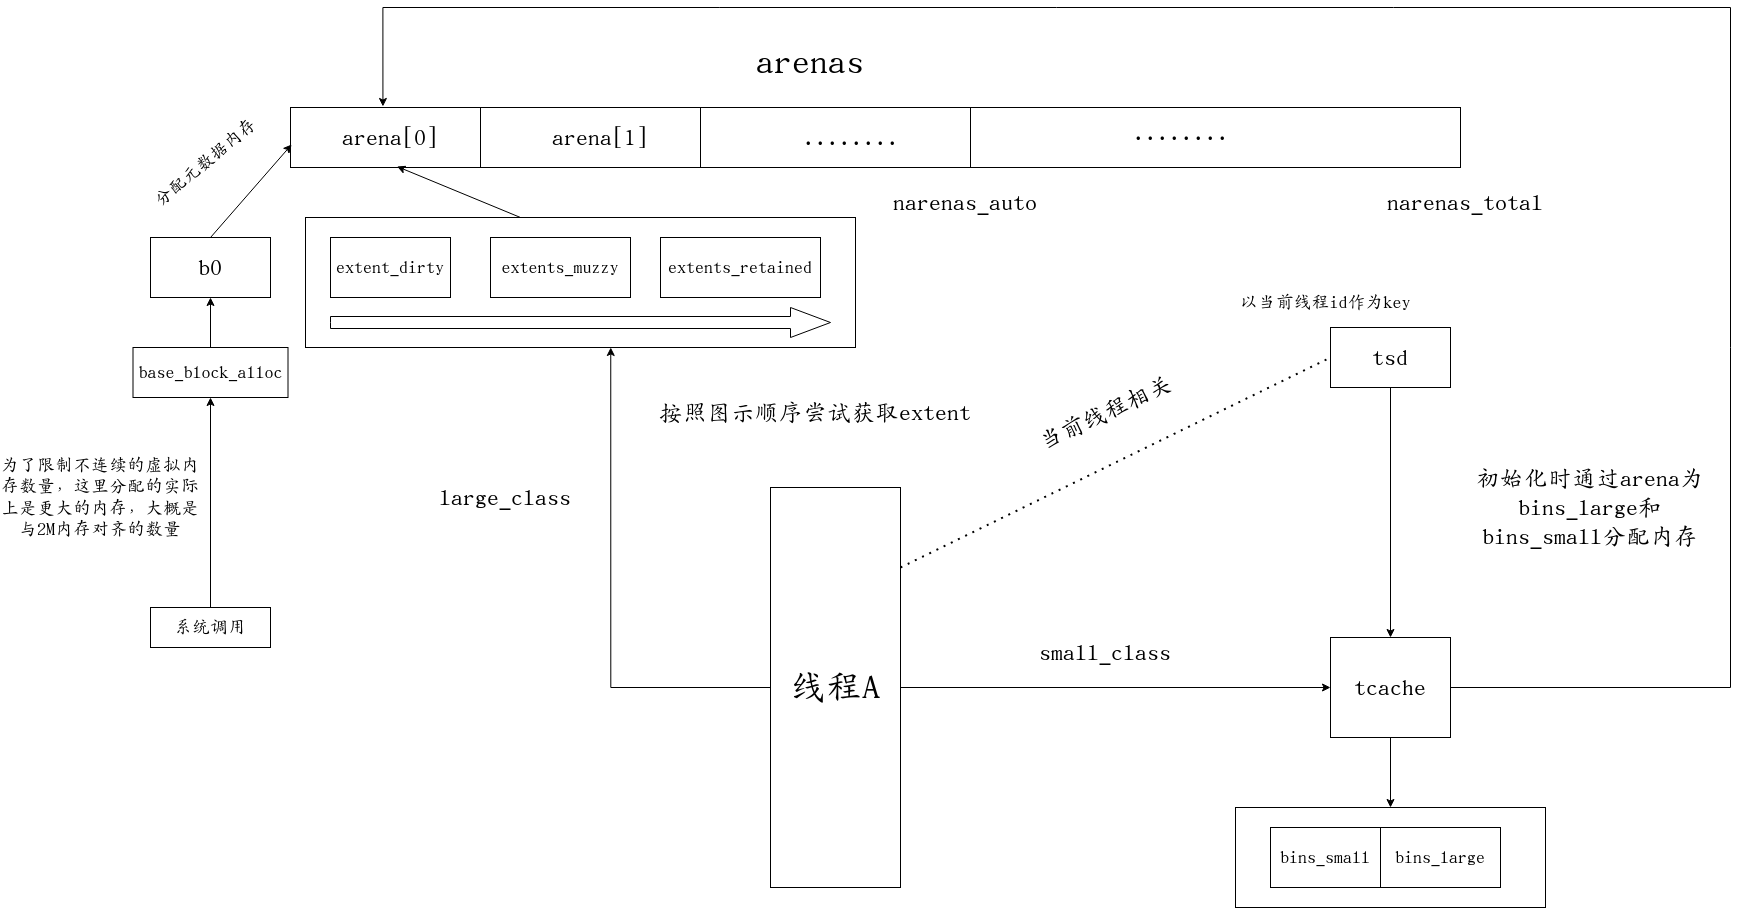

The diagram above was exported from draw.io. Its source (the exported page's mxGraphModel, read from the mxfile embedded in the PNG):
<mxGraphModel dx="2074" dy="1099" grid="1" gridSize="10" guides="1" tooltips="1" connect="1" arrows="1" fold="1" page="1" pageScale="1" pageWidth="3300" pageHeight="4681" math="0" shadow="0">
  <root>
    <mxCell id="0" />
    <mxCell id="1" parent="0" />
    <mxCell id="-g_yBttowMqeQ6f0K7YQ-69" value="" style="rounded=0;whiteSpace=wrap;html=1;" vertex="1" parent="1">
      <mxGeometry x="1255" y="850" width="310" height="100" as="geometry" />
    </mxCell>
    <mxCell id="-g_yBttowMqeQ6f0K7YQ-55" style="edgeStyle=orthogonalEdgeStyle;rounded=0;orthogonalLoop=1;jettySize=auto;html=1;entryX=0.555;entryY=1;entryDx=0;entryDy=0;entryPerimeter=0;exitX=0;exitY=0.5;exitDx=0;exitDy=0;" edge="1" parent="1" source="-g_yBttowMqeQ6f0K7YQ-1" target="-g_yBttowMqeQ6f0K7YQ-51">
      <mxGeometry relative="1" as="geometry" />
    </mxCell>
    <mxCell id="-g_yBttowMqeQ6f0K7YQ-59" style="edgeStyle=orthogonalEdgeStyle;rounded=0;orthogonalLoop=1;jettySize=auto;html=1;entryX=0;entryY=0.5;entryDx=0;entryDy=0;" edge="1" parent="1" source="-g_yBttowMqeQ6f0K7YQ-1" target="-g_yBttowMqeQ6f0K7YQ-38">
      <mxGeometry relative="1" as="geometry" />
    </mxCell>
    <mxCell id="-g_yBttowMqeQ6f0K7YQ-1" value="&lt;font style=&quot;font-size: 36px;&quot;&gt;线程A&lt;/font&gt;" style="rounded=0;whiteSpace=wrap;html=1;" vertex="1" parent="1">
      <mxGeometry x="790" y="530" width="130" height="400" as="geometry" />
    </mxCell>
    <mxCell id="-g_yBttowMqeQ6f0K7YQ-4" value="" style="rounded=0;whiteSpace=wrap;html=1;" vertex="1" parent="1">
      <mxGeometry x="310" y="150" width="1170" height="60" as="geometry" />
    </mxCell>
    <mxCell id="-g_yBttowMqeQ6f0K7YQ-6" value="" style="endArrow=none;html=1;rounded=0;" edge="1" parent="1">
      <mxGeometry width="50" height="50" relative="1" as="geometry">
        <mxPoint x="500" y="210" as="sourcePoint" />
        <mxPoint x="500" y="150" as="targetPoint" />
      </mxGeometry>
    </mxCell>
    <mxCell id="-g_yBttowMqeQ6f0K7YQ-7" value="&lt;font style=&quot;font-size: 24px;&quot;&gt;arena[0]&lt;/font&gt;" style="text;strokeColor=none;align=center;fillColor=none;html=1;verticalAlign=middle;whiteSpace=wrap;rounded=0;" vertex="1" parent="1">
      <mxGeometry x="340" y="165" width="140" height="30" as="geometry" />
    </mxCell>
    <mxCell id="-g_yBttowMqeQ6f0K7YQ-8" value="&lt;font style=&quot;font-size: 36px;&quot;&gt;arenas&lt;/font&gt;" style="text;strokeColor=none;align=center;fillColor=none;html=1;verticalAlign=middle;whiteSpace=wrap;rounded=0;" vertex="1" parent="1">
      <mxGeometry x="320" y="70" width="1020" height="70" as="geometry" />
    </mxCell>
    <mxCell id="-g_yBttowMqeQ6f0K7YQ-10" value="&lt;font style=&quot;font-size: 24px;&quot;&gt;arena[1]&lt;/font&gt;" style="text;strokeColor=none;align=center;fillColor=none;html=1;verticalAlign=middle;whiteSpace=wrap;rounded=0;" vertex="1" parent="1">
      <mxGeometry x="550" y="165" width="140" height="30" as="geometry" />
    </mxCell>
    <mxCell id="-g_yBttowMqeQ6f0K7YQ-12" value="" style="endArrow=none;html=1;rounded=0;" edge="1" parent="1">
      <mxGeometry width="50" height="50" relative="1" as="geometry">
        <mxPoint x="720" y="210" as="sourcePoint" />
        <mxPoint x="720" y="150" as="targetPoint" />
      </mxGeometry>
    </mxCell>
    <mxCell id="-g_yBttowMqeQ6f0K7YQ-13" value="&lt;font style=&quot;font-size: 24px;&quot;&gt;........&lt;/font&gt;" style="text;strokeColor=none;align=center;fillColor=none;html=1;verticalAlign=middle;whiteSpace=wrap;rounded=0;" vertex="1" parent="1">
      <mxGeometry x="800" y="165" width="140" height="30" as="geometry" />
    </mxCell>
    <mxCell id="-g_yBttowMqeQ6f0K7YQ-14" value="" style="endArrow=none;html=1;rounded=0;" edge="1" parent="1">
      <mxGeometry width="50" height="50" relative="1" as="geometry">
        <mxPoint x="990" y="210" as="sourcePoint" />
        <mxPoint x="990" y="150" as="targetPoint" />
      </mxGeometry>
    </mxCell>
    <mxCell id="-g_yBttowMqeQ6f0K7YQ-15" value="&lt;div&gt;&lt;font style=&quot;font-size: 24px;&quot;&gt;narenas_auto&lt;/font&gt;&lt;/div&gt;" style="text;strokeColor=none;align=center;fillColor=none;html=1;verticalAlign=middle;whiteSpace=wrap;rounded=0;" vertex="1" parent="1">
      <mxGeometry x="880" y="210" width="210" height="70" as="geometry" />
    </mxCell>
    <mxCell id="-g_yBttowMqeQ6f0K7YQ-16" value="&lt;div&gt;&lt;font style=&quot;font-size: 24px;&quot;&gt;narenas_total&lt;/font&gt;&lt;/div&gt;" style="text;strokeColor=none;align=center;fillColor=none;html=1;verticalAlign=middle;whiteSpace=wrap;rounded=0;" vertex="1" parent="1">
      <mxGeometry x="1380" y="210" width="210" height="70" as="geometry" />
    </mxCell>
    <mxCell id="-g_yBttowMqeQ6f0K7YQ-17" value="&lt;font style=&quot;font-size: 24px;&quot;&gt;........&lt;/font&gt;" style="text;strokeColor=none;align=center;fillColor=none;html=1;verticalAlign=middle;whiteSpace=wrap;rounded=0;" vertex="1" parent="1">
      <mxGeometry x="1130" y="160" width="140" height="30" as="geometry" />
    </mxCell>
    <mxCell id="-g_yBttowMqeQ6f0K7YQ-18" value="&lt;font style=&quot;font-size: 24px;&quot;&gt;b0&lt;/font&gt;" style="rounded=0;whiteSpace=wrap;html=1;" vertex="1" parent="1">
      <mxGeometry x="170" y="280" width="120" height="60" as="geometry" />
    </mxCell>
    <mxCell id="-g_yBttowMqeQ6f0K7YQ-19" value="" style="endArrow=classic;html=1;rounded=0;entryX=0.001;entryY=0.617;entryDx=0;entryDy=0;entryPerimeter=0;" edge="1" parent="1" target="-g_yBttowMqeQ6f0K7YQ-4">
      <mxGeometry width="50" height="50" relative="1" as="geometry">
        <mxPoint x="230" y="280" as="sourcePoint" />
        <mxPoint x="280" y="230" as="targetPoint" />
      </mxGeometry>
    </mxCell>
    <mxCell id="-g_yBttowMqeQ6f0K7YQ-20" value="&lt;font style=&quot;font-size: 18px;&quot;&gt;分配元数据内存&lt;/font&gt;" style="text;strokeColor=none;align=center;fillColor=none;html=1;verticalAlign=middle;whiteSpace=wrap;rounded=0;rotation=-40;" vertex="1" parent="1">
      <mxGeometry x="140" y="190" width="170" height="30" as="geometry" />
    </mxCell>
    <mxCell id="-g_yBttowMqeQ6f0K7YQ-26" style="edgeStyle=orthogonalEdgeStyle;rounded=0;orthogonalLoop=1;jettySize=auto;html=1;entryX=0.5;entryY=1;entryDx=0;entryDy=0;" edge="1" parent="1" source="-g_yBttowMqeQ6f0K7YQ-21" target="-g_yBttowMqeQ6f0K7YQ-24">
      <mxGeometry relative="1" as="geometry" />
    </mxCell>
    <mxCell id="-g_yBttowMqeQ6f0K7YQ-21" value="&lt;font style=&quot;font-size: 18px;&quot;&gt;系统调用&lt;/font&gt;" style="rounded=0;whiteSpace=wrap;html=1;" vertex="1" parent="1">
      <mxGeometry x="170" y="650" width="120" height="40" as="geometry" />
    </mxCell>
    <mxCell id="-g_yBttowMqeQ6f0K7YQ-27" style="edgeStyle=orthogonalEdgeStyle;rounded=0;orthogonalLoop=1;jettySize=auto;html=1;entryX=0.5;entryY=1;entryDx=0;entryDy=0;" edge="1" parent="1" source="-g_yBttowMqeQ6f0K7YQ-24" target="-g_yBttowMqeQ6f0K7YQ-18">
      <mxGeometry relative="1" as="geometry" />
    </mxCell>
    <mxCell id="-g_yBttowMqeQ6f0K7YQ-24" value="&lt;font style=&quot;font-size: 18px;&quot;&gt;base_block_alloc&lt;/font&gt;" style="rounded=0;whiteSpace=wrap;html=1;" vertex="1" parent="1">
      <mxGeometry x="152.5" y="390" width="155" height="50" as="geometry" />
    </mxCell>
    <mxCell id="-g_yBttowMqeQ6f0K7YQ-28" value="&lt;font style=&quot;font-size: 18px;&quot;&gt;为了限制不连续的虚拟内存数量，这里分配的实际上是更大的内存，大概是与2M内存对齐的数量&lt;/font&gt;" style="text;strokeColor=none;align=center;fillColor=none;html=1;verticalAlign=middle;whiteSpace=wrap;rounded=0;" vertex="1" parent="1">
      <mxGeometry x="20" y="450" width="200" height="180" as="geometry" />
    </mxCell>
    <mxCell id="-g_yBttowMqeQ6f0K7YQ-34" value="&lt;font style=&quot;font-size: 24px;&quot;&gt;large_class&lt;/font&gt;" style="text;strokeColor=none;align=center;fillColor=none;html=1;verticalAlign=middle;whiteSpace=wrap;rounded=0;" vertex="1" parent="1">
      <mxGeometry x="420" y="505" width="210" height="70" as="geometry" />
    </mxCell>
    <mxCell id="-g_yBttowMqeQ6f0K7YQ-39" value="" style="edgeStyle=orthogonalEdgeStyle;rounded=0;orthogonalLoop=1;jettySize=auto;html=1;" edge="1" parent="1" source="-g_yBttowMqeQ6f0K7YQ-37" target="-g_yBttowMqeQ6f0K7YQ-38">
      <mxGeometry relative="1" as="geometry" />
    </mxCell>
    <mxCell id="-g_yBttowMqeQ6f0K7YQ-37" value="&lt;font style=&quot;font-size: 24px;&quot;&gt;tsd&lt;/font&gt;" style="rounded=0;whiteSpace=wrap;html=1;" vertex="1" parent="1">
      <mxGeometry x="1350" y="370" width="120" height="60" as="geometry" />
    </mxCell>
    <mxCell id="-g_yBttowMqeQ6f0K7YQ-61" style="edgeStyle=orthogonalEdgeStyle;rounded=0;orthogonalLoop=1;jettySize=auto;html=1;entryX=0.079;entryY=-0.017;entryDx=0;entryDy=0;entryPerimeter=0;exitX=1;exitY=0.5;exitDx=0;exitDy=0;" edge="1" parent="1" source="-g_yBttowMqeQ6f0K7YQ-38" target="-g_yBttowMqeQ6f0K7YQ-4">
      <mxGeometry relative="1" as="geometry">
        <Array as="points">
          <mxPoint x="1750" y="730" />
          <mxPoint x="1750" y="50" />
          <mxPoint x="402" y="50" />
        </Array>
      </mxGeometry>
    </mxCell>
    <mxCell id="-g_yBttowMqeQ6f0K7YQ-70" style="edgeStyle=orthogonalEdgeStyle;rounded=0;orthogonalLoop=1;jettySize=auto;html=1;entryX=0.5;entryY=0;entryDx=0;entryDy=0;" edge="1" parent="1" source="-g_yBttowMqeQ6f0K7YQ-38" target="-g_yBttowMqeQ6f0K7YQ-69">
      <mxGeometry relative="1" as="geometry" />
    </mxCell>
    <mxCell id="-g_yBttowMqeQ6f0K7YQ-38" value="&lt;font style=&quot;font-size: 24px;&quot;&gt;tcache&lt;/font&gt;" style="rounded=0;whiteSpace=wrap;html=1;" vertex="1" parent="1">
      <mxGeometry x="1350" y="680" width="120" height="100" as="geometry" />
    </mxCell>
    <mxCell id="-g_yBttowMqeQ6f0K7YQ-41" value="&lt;font style=&quot;font-size: 24px;&quot;&gt;small_class&lt;/font&gt;" style="text;strokeColor=none;align=center;fillColor=none;html=1;verticalAlign=middle;whiteSpace=wrap;rounded=0;" vertex="1" parent="1">
      <mxGeometry x="1020" y="660" width="210" height="70" as="geometry" />
    </mxCell>
    <mxCell id="-g_yBttowMqeQ6f0K7YQ-46" value="&lt;font style=&quot;font-size: 24px;&quot;&gt;当前线程相关&lt;/font&gt;" style="text;strokeColor=none;align=center;fillColor=none;html=1;verticalAlign=middle;whiteSpace=wrap;rounded=0;rotation=-25;" vertex="1" parent="1">
      <mxGeometry x="1020" y="420" width="210" height="70" as="geometry" />
    </mxCell>
    <mxCell id="-g_yBttowMqeQ6f0K7YQ-51" value="" style="rounded=0;whiteSpace=wrap;html=1;" vertex="1" parent="1">
      <mxGeometry x="325" y="260" width="550" height="130" as="geometry" />
    </mxCell>
    <mxCell id="-g_yBttowMqeQ6f0K7YQ-32" value="&lt;font style=&quot;font-size: 18px;&quot;&gt;extent_dirty&lt;/font&gt;" style="rounded=0;whiteSpace=wrap;html=1;shadow=0;" vertex="1" parent="1">
      <mxGeometry x="350" y="280" width="120" height="60" as="geometry" />
    </mxCell>
    <mxCell id="-g_yBttowMqeQ6f0K7YQ-47" value="&lt;font style=&quot;font-size: 18px;&quot;&gt;extents_muzzy&lt;/font&gt;" style="whiteSpace=wrap;html=1;rounded=0;" vertex="1" parent="1">
      <mxGeometry x="510" y="280" width="140" height="60" as="geometry" />
    </mxCell>
    <mxCell id="-g_yBttowMqeQ6f0K7YQ-49" value="&lt;font style=&quot;font-size: 18px;&quot;&gt;extents_retained&lt;/font&gt;" style="whiteSpace=wrap;html=1;rounded=0;" vertex="1" parent="1">
      <mxGeometry x="680" y="280" width="160" height="60" as="geometry" />
    </mxCell>
    <mxCell id="-g_yBttowMqeQ6f0K7YQ-53" value="" style="html=1;shadow=0;dashed=0;align=center;verticalAlign=middle;shape=mxgraph.arrows2.arrow;dy=0.6;dx=40;notch=0;" vertex="1" parent="1">
      <mxGeometry x="350" y="350" width="500" height="30" as="geometry" />
    </mxCell>
    <mxCell id="-g_yBttowMqeQ6f0K7YQ-54" value="" style="endArrow=classic;html=1;rounded=0;entryX=0.091;entryY=0.983;entryDx=0;entryDy=0;entryPerimeter=0;" edge="1" parent="1" target="-g_yBttowMqeQ6f0K7YQ-4">
      <mxGeometry width="50" height="50" relative="1" as="geometry">
        <mxPoint x="540" y="260" as="sourcePoint" />
        <mxPoint x="590" y="210" as="targetPoint" />
      </mxGeometry>
    </mxCell>
    <mxCell id="-g_yBttowMqeQ6f0K7YQ-56" value="&lt;font style=&quot;font-size: 24px;&quot;&gt;按照图示顺序尝试获取extent&lt;/font&gt;" style="text;strokeColor=none;align=center;fillColor=none;html=1;verticalAlign=middle;whiteSpace=wrap;rounded=0;" vertex="1" parent="1">
      <mxGeometry x="670" y="420" width="330" height="70" as="geometry" />
    </mxCell>
    <mxCell id="-g_yBttowMqeQ6f0K7YQ-60" value="" style="endArrow=none;dashed=1;html=1;dashPattern=1 3;strokeWidth=2;rounded=0;entryX=0;entryY=0.5;entryDx=0;entryDy=0;" edge="1" parent="1" target="-g_yBttowMqeQ6f0K7YQ-37">
      <mxGeometry width="50" height="50" relative="1" as="geometry">
        <mxPoint x="920" y="610" as="sourcePoint" />
        <mxPoint x="970" y="560" as="targetPoint" />
      </mxGeometry>
    </mxCell>
    <mxCell id="-g_yBttowMqeQ6f0K7YQ-63" value="&lt;font style=&quot;font-size: 24px;&quot;&gt;初始化时通过arena为bins_large和bins_small分配内存&lt;/font&gt;" style="text;strokeColor=none;align=center;fillColor=none;html=1;verticalAlign=middle;whiteSpace=wrap;rounded=0;" vertex="1" parent="1">
      <mxGeometry x="1480" y="440" width="260" height="220" as="geometry" />
    </mxCell>
    <mxCell id="-g_yBttowMqeQ6f0K7YQ-64" value="" style="rounded=0;whiteSpace=wrap;html=1;" vertex="1" parent="1">
      <mxGeometry x="1290" y="870" width="230" height="60" as="geometry" />
    </mxCell>
    <mxCell id="-g_yBttowMqeQ6f0K7YQ-65" value="&lt;font style=&quot;font-size: 18px;&quot;&gt;bins_small&lt;/font&gt;" style="rounded=0;whiteSpace=wrap;html=1;" vertex="1" parent="1">
      <mxGeometry x="1290" y="870" width="110" height="60" as="geometry" />
    </mxCell>
    <mxCell id="-g_yBttowMqeQ6f0K7YQ-66" value="&lt;font style=&quot;font-size: 18px;&quot;&gt;bins_large&lt;/font&gt;" style="rounded=0;whiteSpace=wrap;html=1;" vertex="1" parent="1">
      <mxGeometry x="1400" y="870" width="120" height="60" as="geometry" />
    </mxCell>
    <mxCell id="-g_yBttowMqeQ6f0K7YQ-71" value="&lt;font style=&quot;font-size: 18px;&quot;&gt;以当前线程id作为key&lt;/font&gt;" style="text;strokeColor=none;align=center;fillColor=none;html=1;verticalAlign=middle;whiteSpace=wrap;rounded=0;" vertex="1" parent="1">
      <mxGeometry x="1240" y="310" width="210" height="70" as="geometry" />
    </mxCell>
  </root>
</mxGraphModel>